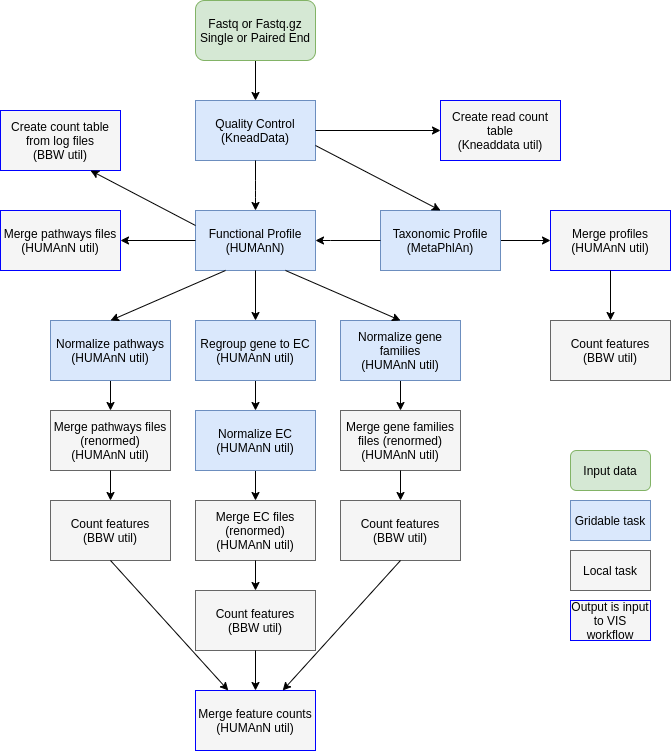

The diagram above was exported from draw.io. Its source (the exported page's mxGraphModel, read from the mxfile embedded in the PNG):
<mxGraphModel dx="968" dy="930" grid="1" gridSize="10" guides="1" tooltips="1" connect="1" arrows="1" fold="1" page="1" pageScale="1" pageWidth="850" pageHeight="1100" background="#ffffff" math="0" shadow="0">
  <root>
    <mxCell id="0" />
    <mxCell id="1" parent="0" />
    <mxCell id="2" value="Quality Control&lt;div&gt;(KneadData)&lt;/div&gt;" style="whiteSpace=wrap;html=1;fillColor=#dae8fc;strokeColor=#6c8ebf;" parent="1" vertex="1">
      <mxGeometry x="305" y="110" width="120" height="60" as="geometry" />
    </mxCell>
    <mxCell id="3" value="Functional Profile&lt;div&gt;(HUMAnN)&lt;/div&gt;" style="whiteSpace=wrap;html=1;fillColor=#dae8fc;strokeColor=#6c8ebf;" parent="1" vertex="1">
      <mxGeometry x="305" y="220" width="120" height="60" as="geometry" />
    </mxCell>
    <mxCell id="16" style="edgeStyle=orthogonalEdgeStyle;rounded=0;html=1;exitX=1;exitY=0.5;entryX=0;entryY=0.5;jettySize=auto;orthogonalLoop=1;" parent="1" source="4" target="14" edge="1">
      <mxGeometry relative="1" as="geometry" />
    </mxCell>
    <mxCell id="4" value="Taxonomic Profile&lt;div&gt;(MetaPhlAn)&lt;/div&gt;" style="whiteSpace=wrap;html=1;fillColor=#dae8fc;strokeColor=#6c8ebf;" parent="1" vertex="1">
      <mxGeometry x="490" y="220" width="120" height="60" as="geometry" />
    </mxCell>
    <mxCell id="5" value="" style="endArrow=classic;html=1;entryX=0.5;entryY=0;exitX=1;exitY=0.75;" parent="1" source="2" target="4" edge="1">
      <mxGeometry width="50" height="50" relative="1" as="geometry">
        <mxPoint x="400" y="120" as="sourcePoint" />
        <mxPoint x="490" y="200" as="targetPoint" />
        <Array as="points" />
      </mxGeometry>
    </mxCell>
    <mxCell id="8" value="" style="endArrow=classic;html=1;entryX=0.5;entryY=0;exitX=0.5;exitY=1;" parent="1" source="2" target="3" edge="1">
      <mxGeometry width="50" height="50" relative="1" as="geometry">
        <mxPoint x="365" y="175" as="sourcePoint" />
        <mxPoint x="380" y="280" as="targetPoint" />
        <Array as="points">
          <mxPoint x="365" y="200" />
        </Array>
      </mxGeometry>
    </mxCell>
    <mxCell id="9" value="" style="endArrow=classic;html=1;exitX=0;exitY=0.5;entryX=1;entryY=0.5;" parent="1" source="4" target="3" edge="1">
      <mxGeometry width="50" height="50" relative="1" as="geometry">
        <mxPoint x="340" y="410" as="sourcePoint" />
        <mxPoint x="390" y="360" as="targetPoint" />
        <Array as="points">
          <mxPoint x="430" y="250" />
        </Array>
      </mxGeometry>
    </mxCell>
    <mxCell id="14" value="Merge profiles&lt;div&gt;(HUMAnN util)&lt;/div&gt;" style="whiteSpace=wrap;html=1;fillColor=#f5f5f5;strokeColor=#0000FF;" parent="1" vertex="1">
      <mxGeometry x="660" y="220" width="120" height="60" as="geometry" />
    </mxCell>
    <mxCell id="18" value="" style="endArrow=classic;html=1;exitX=1;exitY=0.5;entryX=0;entryY=0.5;" parent="1" source="2" target="19" edge="1">
      <mxGeometry width="50" height="50" relative="1" as="geometry">
        <mxPoint x="460" y="120" as="sourcePoint" />
        <mxPoint x="565" y="138" as="targetPoint" />
      </mxGeometry>
    </mxCell>
    <mxCell id="19" value="Create read count table&lt;div&gt;(Kneaddata util)&lt;/div&gt;" style="whiteSpace=wrap;html=1;fillColor=#f5f5f5;strokeColor=#0000FF;strokeWidth=1;" parent="1" vertex="1">
      <mxGeometry x="550" y="110" width="120" height="60" as="geometry" />
    </mxCell>
    <mxCell id="23" value="Gridable task" style="whiteSpace=wrap;html=1;fillColor=#dae8fc;strokeColor=#6c8ebf;" parent="1" vertex="1">
      <mxGeometry x="680" y="510" width="80" height="40" as="geometry" />
    </mxCell>
    <mxCell id="26" value="Local task" style="whiteSpace=wrap;html=1;fillColor=#f5f5f5;strokeColor=#666666;" parent="1" vertex="1">
      <mxGeometry x="680" y="560" width="80" height="40" as="geometry" />
    </mxCell>
    <mxCell id="27" value="Output is input to VIS workflow" style="whiteSpace=wrap;html=1;fillColor=#f5f5f5;strokeColor=#0000FF;" parent="1" vertex="1">
      <mxGeometry x="680" y="610" width="80" height="40" as="geometry" />
    </mxCell>
    <mxCell id="30" value="Create count table from log files&lt;div&gt;(BBW util)&lt;/div&gt;" style="whiteSpace=wrap;html=1;fillColor=#f5f5f5;strokeColor=#0000FF;" parent="1" vertex="1">
      <mxGeometry x="110" y="120" width="120" height="60" as="geometry" />
    </mxCell>
    <mxCell id="31" value="" style="endArrow=classic;html=1;entryX=0.75;entryY=1;exitX=0;exitY=0.25;" parent="1" source="3" target="30" edge="1">
      <mxGeometry width="50" height="50" relative="1" as="geometry">
        <mxPoint x="300" y="250" as="sourcePoint" />
        <mxPoint x="270" y="445" as="targetPoint" />
      </mxGeometry>
    </mxCell>
    <mxCell id="42" style="edgeStyle=orthogonalEdgeStyle;rounded=0;html=1;exitX=0.5;exitY=1;entryX=0.5;entryY=0;jettySize=auto;orthogonalLoop=1;" parent="1" source="33" target="38" edge="1">
      <mxGeometry relative="1" as="geometry" />
    </mxCell>
    <mxCell id="33" value="Regroup gene to EC&lt;div&gt;(HUMAnN util)&lt;/div&gt;" style="whiteSpace=wrap;html=1;fillColor=#dae8fc;strokeColor=#6c8ebf;" parent="1" vertex="1">
      <mxGeometry x="305" y="330" width="120" height="60" as="geometry" />
    </mxCell>
    <mxCell id="35" value="" style="endArrow=classic;html=1;entryX=0.5;entryY=0;exitX=0.5;exitY=1;" parent="1" source="3" target="33" edge="1">
      <mxGeometry width="50" height="50" relative="1" as="geometry">
        <mxPoint x="110" y="630" as="sourcePoint" />
        <mxPoint x="160" y="580" as="targetPoint" />
      </mxGeometry>
    </mxCell>
    <mxCell id="48" style="edgeStyle=orthogonalEdgeStyle;rounded=0;html=1;exitX=0.5;exitY=1;jettySize=auto;orthogonalLoop=1;" parent="1" source="36" target="44" edge="1">
      <mxGeometry relative="1" as="geometry" />
    </mxCell>
    <mxCell id="36" value="Normalize gene families&lt;div&gt;(HUMAnN util)&lt;/div&gt;" style="whiteSpace=wrap;html=1;fillColor=#dae8fc;strokeColor=#6c8ebf;" parent="1" vertex="1">
      <mxGeometry x="450" y="330" width="120" height="60" as="geometry" />
    </mxCell>
    <mxCell id="46" style="edgeStyle=orthogonalEdgeStyle;rounded=0;html=1;exitX=0.5;exitY=1;entryX=0.5;entryY=0;jettySize=auto;orthogonalLoop=1;" parent="1" source="37" target="43" edge="1">
      <mxGeometry relative="1" as="geometry" />
    </mxCell>
    <mxCell id="37" value="Normalize pathways&lt;div&gt;(HUMAnN util)&lt;/div&gt;" style="whiteSpace=wrap;html=1;fillColor=#dae8fc;strokeColor=#6c8ebf;" parent="1" vertex="1">
      <mxGeometry x="160" y="330" width="120" height="60" as="geometry" />
    </mxCell>
    <mxCell id="51" style="edgeStyle=orthogonalEdgeStyle;rounded=0;html=1;exitX=0.5;exitY=1;entryX=0.5;entryY=0;jettySize=auto;orthogonalLoop=1;" parent="1" source="38" target="49" edge="1">
      <mxGeometry relative="1" as="geometry" />
    </mxCell>
    <mxCell id="38" value="Normalize EC&lt;div&gt;(HUMAnN util)&lt;/div&gt;" style="whiteSpace=wrap;html=1;fillColor=#dae8fc;strokeColor=#6c8ebf;" parent="1" vertex="1">
      <mxGeometry x="305" y="420" width="120" height="60" as="geometry" />
    </mxCell>
    <mxCell id="39" value="" style="endArrow=classic;html=1;entryX=0.5;entryY=0;exitX=0.25;exitY=1;" parent="1" source="3" target="37" edge="1">
      <mxGeometry width="50" height="50" relative="1" as="geometry">
        <mxPoint x="30" y="650" as="sourcePoint" />
        <mxPoint x="80" y="600" as="targetPoint" />
      </mxGeometry>
    </mxCell>
    <mxCell id="40" value="" style="endArrow=classic;html=1;exitX=0.75;exitY=1;entryX=0.5;entryY=0;" parent="1" source="3" target="36" edge="1">
      <mxGeometry width="50" height="50" relative="1" as="geometry">
        <mxPoint x="390" y="320" as="sourcePoint" />
        <mxPoint x="440" y="280" as="targetPoint" />
      </mxGeometry>
    </mxCell>
    <mxCell id="43" value="Merge pathways files (renormed)&lt;div&gt;(HUMAnN util)&lt;/div&gt;" style="whiteSpace=wrap;html=1;strokeColor=#666666;fillColor=#f5f5f5;" parent="1" vertex="1">
      <mxGeometry x="160" y="420" width="120" height="60" as="geometry" />
    </mxCell>
    <mxCell id="44" value="Merge gene families files (renormed)&lt;div&gt;(HUMAnN util)&lt;/div&gt;" style="whiteSpace=wrap;html=1;strokeColor=#666666;fillColor=#f5f5f5;" parent="1" vertex="1">
      <mxGeometry x="450" y="420" width="120" height="60" as="geometry" />
    </mxCell>
    <mxCell id="49" value="Merge EC files (renormed)&lt;div&gt;(HUMAnN util)&lt;/div&gt;" style="whiteSpace=wrap;html=1;strokeColor=#666666;fillColor=#f5f5f5;" parent="1" vertex="1">
      <mxGeometry x="305" y="510" width="120" height="60" as="geometry" />
    </mxCell>
    <mxCell id="53" value="Count features&lt;div&gt;(BBW util)&lt;/div&gt;" style="whiteSpace=wrap;html=1;strokeColor=#666666;fillColor=#f5f5f5;" parent="1" vertex="1">
      <mxGeometry x="160" y="510" width="120" height="60" as="geometry" />
    </mxCell>
    <mxCell id="54" value="" style="endArrow=classic;html=1;exitX=0.5;exitY=1;" parent="1" source="43" target="53" edge="1">
      <mxGeometry width="50" height="50" relative="1" as="geometry">
        <mxPoint x="140" y="730" as="sourcePoint" />
        <mxPoint x="305" y="600" as="targetPoint" />
      </mxGeometry>
    </mxCell>
    <mxCell id="55" value="" style="endArrow=classic;html=1;exitX=0.5;exitY=1;entryX=0.5;entryY=0;" parent="1" source="44" target="60" edge="1">
      <mxGeometry width="50" height="50" relative="1" as="geometry">
        <mxPoint x="140" y="730" as="sourcePoint" />
        <mxPoint x="425" y="600" as="targetPoint" />
      </mxGeometry>
    </mxCell>
    <mxCell id="56" value="" style="endArrow=classic;html=1;exitX=0.5;exitY=1;" parent="1" source="49" target="61" edge="1">
      <mxGeometry width="50" height="50" relative="1" as="geometry">
        <mxPoint x="140" y="730" as="sourcePoint" />
        <mxPoint x="365" y="590" as="targetPoint" />
      </mxGeometry>
    </mxCell>
    <mxCell id="58" value="" style="endArrow=classic;html=1;entryX=0.5;entryY=0;" parent="1" target="2" edge="1">
      <mxGeometry width="50" height="50" relative="1" as="geometry">
        <mxPoint x="365" y="70" as="sourcePoint" />
        <mxPoint x="350" y="40" as="targetPoint" />
      </mxGeometry>
    </mxCell>
    <mxCell id="59" value="Fastq or Fastq.gz&lt;div&gt;Single or Paired End&lt;/div&gt;" style="rounded=1;whiteSpace=wrap;html=1;strokeColor=#82b366;fillColor=#d5e8d4;" parent="1" vertex="1">
      <mxGeometry x="305" y="10" width="120" height="60" as="geometry" />
    </mxCell>
    <mxCell id="60" value="Count features&lt;div&gt;(BBW util)&lt;/div&gt;" style="whiteSpace=wrap;html=1;strokeColor=#666666;fillColor=#f5f5f5;" parent="1" vertex="1">
      <mxGeometry x="450" y="510" width="120" height="60" as="geometry" />
    </mxCell>
    <mxCell id="61" value="Count features&lt;div&gt;(BBW util)&lt;/div&gt;" style="whiteSpace=wrap;html=1;strokeColor=#666666;fillColor=#f5f5f5;" parent="1" vertex="1">
      <mxGeometry x="305" y="600" width="120" height="60" as="geometry" />
    </mxCell>
    <mxCell id="62" value="Merge feature counts&lt;div&gt;(HUMAnN util)&lt;/div&gt;" style="whiteSpace=wrap;html=1;strokeColor=#0000FF;fillColor=#f5f5f5;" parent="1" vertex="1">
      <mxGeometry x="305" y="700" width="120" height="60" as="geometry" />
    </mxCell>
    <mxCell id="63" value="" style="endArrow=classic;html=1;exitX=0.5;exitY=1;" parent="1" source="61" target="62" edge="1">
      <mxGeometry width="50" height="50" relative="1" as="geometry">
        <mxPoint x="140" y="830" as="sourcePoint" />
        <mxPoint x="190" y="780" as="targetPoint" />
      </mxGeometry>
    </mxCell>
    <mxCell id="64" value="" style="endArrow=classic;html=1;exitX=0.5;exitY=1;" parent="1" source="53" target="62" edge="1">
      <mxGeometry width="50" height="50" relative="1" as="geometry">
        <mxPoint x="140" y="830" as="sourcePoint" />
        <mxPoint x="190" y="780" as="targetPoint" />
      </mxGeometry>
    </mxCell>
    <mxCell id="65" value="" style="endArrow=classic;html=1;exitX=0.5;exitY=1;" parent="1" source="60" target="62" edge="1">
      <mxGeometry width="50" height="50" relative="1" as="geometry">
        <mxPoint x="140" y="830" as="sourcePoint" />
        <mxPoint x="190" y="780" as="targetPoint" />
      </mxGeometry>
    </mxCell>
    <mxCell id="66" value="Count features&lt;div&gt;(BBW util)&lt;/div&gt;" style="whiteSpace=wrap;html=1;strokeColor=#666666;fillColor=#f5f5f5;" parent="1" vertex="1">
      <mxGeometry x="660" y="330" width="120" height="60" as="geometry" />
    </mxCell>
    <mxCell id="67" value="" style="endArrow=classic;html=1;exitX=0.5;exitY=1;" parent="1" source="14" target="66" edge="1">
      <mxGeometry width="50" height="50" relative="1" as="geometry">
        <mxPoint x="140" y="830" as="sourcePoint" />
        <mxPoint x="190" y="780" as="targetPoint" />
      </mxGeometry>
    </mxCell>
    <mxCell id="68" value="&lt;div&gt;Input data&lt;/div&gt;" style="rounded=1;whiteSpace=wrap;html=1;strokeColor=#82b366;fillColor=#d5e8d4;" parent="1" vertex="1">
      <mxGeometry x="680" y="460" width="80" height="40" as="geometry" />
    </mxCell>
    <mxCell id="69" value="Merge pathways files&lt;div&gt;(HUMAnN util)&lt;/div&gt;" style="whiteSpace=wrap;html=1;fillColor=#f5f5f5;strokeColor=#0000FF;" parent="1" vertex="1">
      <mxGeometry x="110" y="220" width="120" height="60" as="geometry" />
    </mxCell>
    <mxCell id="70" value="" style="endArrow=classic;html=1;exitX=0;exitY=0.5;entryX=1;entryY=0.5;" parent="1" source="3" target="69" edge="1">
      <mxGeometry width="50" height="50" relative="1" as="geometry">
        <mxPoint x="110" y="830" as="sourcePoint" />
        <mxPoint x="160" y="780" as="targetPoint" />
      </mxGeometry>
    </mxCell>
  </root>
</mxGraphModel>